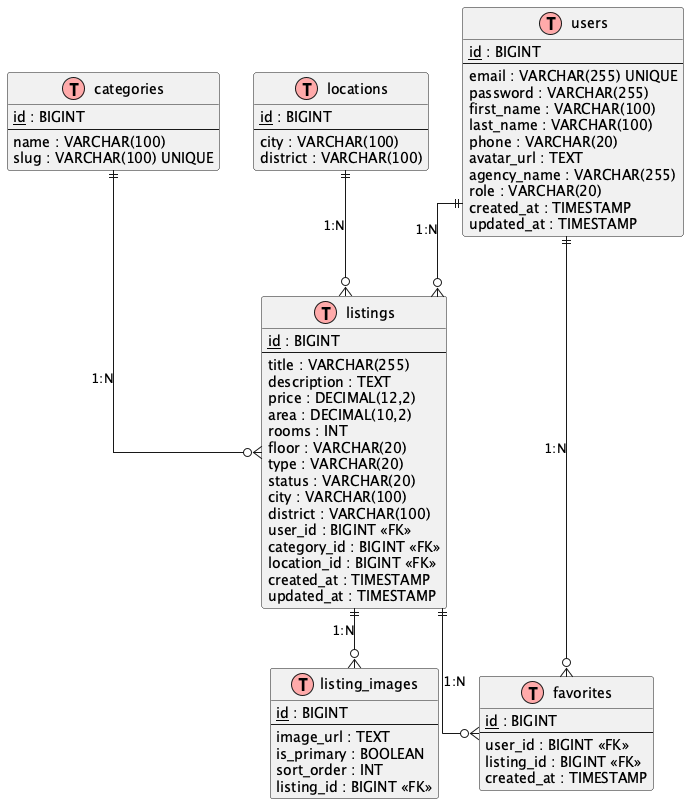

The diagram above was rendered by PlantUML. Its source (embedded in the PNG):
@startuml DreamHome_ERD_PHP
!define table(x) entity x << (T,#FFAAAA) >>
!define pk(x) <u>x</u>
skinparam linetype ortho

table(users) {
    pk(id) : BIGINT
    --
    email : VARCHAR(255) UNIQUE
    password : VARCHAR(255)
    first_name : VARCHAR(100)
    last_name : VARCHAR(100)
    phone : VARCHAR(20)
    avatar_url : TEXT
    agency_name : VARCHAR(255)
    role : VARCHAR(20)
    created_at : TIMESTAMP
    updated_at : TIMESTAMP
}

table(categories) {
    pk(id) : BIGINT
    --
    name : VARCHAR(100)
    slug : VARCHAR(100) UNIQUE
}

table(locations) {
    pk(id) : BIGINT
    --
    city : VARCHAR(100)
    district : VARCHAR(100)
}

table(listings) {
    pk(id) : BIGINT
    --
    title : VARCHAR(255)
    description : TEXT
    price : DECIMAL(12,2)
    area : DECIMAL(10,2)
    rooms : INT
    floor : VARCHAR(20)
    type : VARCHAR(20)
    status : VARCHAR(20)
    city : VARCHAR(100)
    district : VARCHAR(100)
    user_id : BIGINT <<FK>>
    category_id : BIGINT <<FK>>
    location_id : BIGINT <<FK>>
    created_at : TIMESTAMP
    updated_at : TIMESTAMP
}

table(listing_images) {
    pk(id) : BIGINT
    --
    image_url : TEXT
    is_primary : BOOLEAN
    sort_order : INT
    listing_id : BIGINT <<FK>>
}

table(favorites) {
    pk(id) : BIGINT
    --
    user_id : BIGINT <<FK>>
    listing_id : BIGINT <<FK>>
    created_at : TIMESTAMP
}

users ||--o{ listings : "1:N"
users ||--o{ favorites : "1:N"

categories ||--o{ listings : "1:N"
locations ||--o{ listings : "1:N"

listings ||--o{ listing_images : "1:N"
listings ||--o{ favorites : "1:N"

@enduml